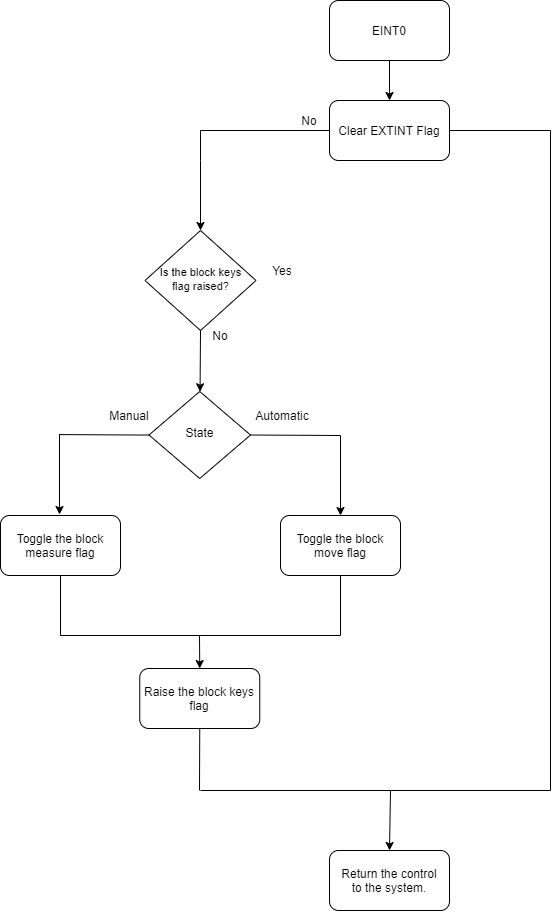

The diagram above was exported from draw.io. Its source (the exported page's mxGraphModel, read from the mxfile embedded in the PNG):
<mxGraphModel dx="1673" dy="852" grid="1" gridSize="10" guides="1" tooltips="1" connect="1" arrows="1" fold="1" page="1" pageScale="1" pageWidth="827" pageHeight="1169" math="0" shadow="0">
  <root>
    <mxCell id="0" />
    <mxCell id="1" parent="0" />
    <mxCell id="2" value="EINT0" style="rounded=1;whiteSpace=wrap;html=1;" vertex="1" parent="1">
      <mxGeometry x="459" y="50" width="120" height="60" as="geometry" />
    </mxCell>
    <mxCell id="3" value="Clear EXTINT Flag" style="rounded=1;whiteSpace=wrap;html=1;" vertex="1" parent="1">
      <mxGeometry x="459" y="150" width="120" height="60" as="geometry" />
    </mxCell>
    <mxCell id="4" value="" style="endArrow=classic;html=1;exitX=0.5;exitY=1;exitDx=0;exitDy=0;entryX=0.5;entryY=0;entryDx=0;entryDy=0;" edge="1" source="2" target="3" parent="1">
      <mxGeometry width="50" height="50" relative="1" as="geometry">
        <mxPoint x="503" y="-155" as="sourcePoint" />
        <mxPoint x="519" y="-114" as="targetPoint" />
      </mxGeometry>
    </mxCell>
    <mxCell id="5" value="&lt;span style=&quot;font-size: 11px&quot;&gt;Is the block keys flag raised?&lt;/span&gt;" style="rhombus;whiteSpace=wrap;html=1;shadow=0;fontFamily=Helvetica;fontSize=12;align=center;strokeWidth=1;spacing=6;spacingTop=-4;" vertex="1" parent="1">
      <mxGeometry x="274.5" y="280" width="111" height="100" as="geometry" />
    </mxCell>
    <mxCell id="6" value="" style="endArrow=classic;html=1;exitX=0.5;exitY=1;exitDx=0;exitDy=0;" edge="1" source="5" target="7" parent="1">
      <mxGeometry width="50" height="50" relative="1" as="geometry">
        <mxPoint x="333" y="240" as="sourcePoint" />
        <mxPoint x="330" y="293" as="targetPoint" />
      </mxGeometry>
    </mxCell>
    <mxCell id="7" value="State" style="rhombus;whiteSpace=wrap;html=1;shadow=0;fontFamily=Helvetica;fontSize=12;align=center;strokeWidth=1;spacing=6;spacingTop=-4;" vertex="1" parent="1">
      <mxGeometry x="278.5" y="441" width="101.5" height="87" as="geometry" />
    </mxCell>
    <mxCell id="8" value="Automatic" style="text;html=1;strokeColor=none;fillColor=none;align=center;verticalAlign=middle;whiteSpace=wrap;rounded=0;" vertex="1" parent="1">
      <mxGeometry x="391.5" y="455" width="40" height="20" as="geometry" />
    </mxCell>
    <mxCell id="9" value="" style="endArrow=classic;html=1;entryX=0.5;entryY=0;entryDx=0;entryDy=0;" edge="1" target="5" parent="1">
      <mxGeometry width="50" height="50" relative="1" as="geometry">
        <mxPoint x="330" y="210" as="sourcePoint" />
        <mxPoint x="610" y="10" as="targetPoint" />
      </mxGeometry>
    </mxCell>
    <mxCell id="10" value="No" style="text;html=1;strokeColor=none;fillColor=none;align=center;verticalAlign=middle;whiteSpace=wrap;rounded=0;" vertex="1" parent="1">
      <mxGeometry x="330" y="375" width="40" height="20" as="geometry" />
    </mxCell>
    <mxCell id="11" value="No" style="text;html=1;strokeColor=none;fillColor=none;align=center;verticalAlign=middle;whiteSpace=wrap;rounded=0;" vertex="1" parent="1">
      <mxGeometry x="419" y="160" width="40" height="20" as="geometry" />
    </mxCell>
    <mxCell id="12" value="Return the control&lt;br&gt;to the system." style="rounded=1;whiteSpace=wrap;html=1;" vertex="1" parent="1">
      <mxGeometry x="459" y="900" width="120" height="60" as="geometry" />
    </mxCell>
    <mxCell id="13" value="Manual" style="text;html=1;strokeColor=none;fillColor=none;align=center;verticalAlign=middle;whiteSpace=wrap;rounded=0;" vertex="1" parent="1">
      <mxGeometry x="238.5" y="455" width="40" height="20" as="geometry" />
    </mxCell>
    <mxCell id="14" value="Yes" style="text;html=1;strokeColor=none;fillColor=none;align=center;verticalAlign=middle;whiteSpace=wrap;rounded=0;" vertex="1" parent="1">
      <mxGeometry x="391.5" y="310" width="40" height="20" as="geometry" />
    </mxCell>
    <mxCell id="15" value="" style="endArrow=none;html=1;exitX=1;exitY=0.5;exitDx=0;exitDy=0;" edge="1" source="7" parent="1">
      <mxGeometry width="50" height="50" relative="1" as="geometry">
        <mxPoint x="480" y="605" as="sourcePoint" />
        <mxPoint x="470" y="485" as="targetPoint" />
      </mxGeometry>
    </mxCell>
    <mxCell id="16" value="" style="endArrow=classic;html=1;" edge="1" parent="1">
      <mxGeometry width="50" height="50" relative="1" as="geometry">
        <mxPoint x="470" y="485" as="sourcePoint" />
        <mxPoint x="470" y="565" as="targetPoint" />
      </mxGeometry>
    </mxCell>
    <mxCell id="17" value="Toggle the block move flag" style="rounded=1;whiteSpace=wrap;html=1;" vertex="1" parent="1">
      <mxGeometry x="410" y="565" width="120" height="60" as="geometry" />
    </mxCell>
    <mxCell id="18" value="" style="endArrow=none;html=1;exitX=1;exitY=0.5;exitDx=0;exitDy=0;" edge="1" parent="1">
      <mxGeometry width="50" height="50" relative="1" as="geometry">
        <mxPoint x="188.5" y="484.08000000000015" as="sourcePoint" />
        <mxPoint x="278.5" y="484.5799999999999" as="targetPoint" />
      </mxGeometry>
    </mxCell>
    <mxCell id="19" value="" style="endArrow=classic;html=1;" edge="1" parent="1">
      <mxGeometry width="50" height="50" relative="1" as="geometry">
        <mxPoint x="189" y="484" as="sourcePoint" />
        <mxPoint x="189" y="564" as="targetPoint" />
      </mxGeometry>
    </mxCell>
    <mxCell id="20" value="Toggle the block measure flag" style="rounded=1;whiteSpace=wrap;html=1;" vertex="1" parent="1">
      <mxGeometry x="130" y="565" width="120" height="60" as="geometry" />
    </mxCell>
    <mxCell id="21" value="Raise the block keys flag" style="rounded=1;whiteSpace=wrap;html=1;" vertex="1" parent="1">
      <mxGeometry x="269.25" y="718" width="120" height="60" as="geometry" />
    </mxCell>
    <mxCell id="22" value="" style="endArrow=none;html=1;entryX=0.5;entryY=1;entryDx=0;entryDy=0;" edge="1" target="20" parent="1">
      <mxGeometry width="50" height="50" relative="1" as="geometry">
        <mxPoint x="190" y="685" as="sourcePoint" />
        <mxPoint x="170" y="675" as="targetPoint" />
      </mxGeometry>
    </mxCell>
    <mxCell id="23" value="" style="endArrow=none;html=1;entryX=0.5;entryY=1;entryDx=0;entryDy=0;" edge="1" target="17" parent="1">
      <mxGeometry width="50" height="50" relative="1" as="geometry">
        <mxPoint x="470" y="685" as="sourcePoint" />
        <mxPoint x="490" y="665" as="targetPoint" />
      </mxGeometry>
    </mxCell>
    <mxCell id="24" value="" style="endArrow=none;html=1;" edge="1" parent="1">
      <mxGeometry width="50" height="50" relative="1" as="geometry">
        <mxPoint x="190" y="685" as="sourcePoint" />
        <mxPoint x="470" y="685" as="targetPoint" />
      </mxGeometry>
    </mxCell>
    <mxCell id="25" value="" style="endArrow=classic;html=1;entryX=0.5;entryY=0;entryDx=0;entryDy=0;" edge="1" target="21" parent="1">
      <mxGeometry width="50" height="50" relative="1" as="geometry">
        <mxPoint x="329" y="685" as="sourcePoint" />
        <mxPoint x="600" y="695" as="targetPoint" />
      </mxGeometry>
    </mxCell>
    <mxCell id="26" value="" style="endArrow=none;html=1;entryX=0;entryY=0.5;entryDx=0;entryDy=0;" edge="1" target="3" parent="1">
      <mxGeometry width="50" height="50" relative="1" as="geometry">
        <mxPoint x="330" y="180" as="sourcePoint" />
        <mxPoint x="290" y="150" as="targetPoint" />
      </mxGeometry>
    </mxCell>
    <mxCell id="27" value="" style="endArrow=none;html=1;" edge="1" parent="1">
      <mxGeometry width="50" height="50" relative="1" as="geometry">
        <mxPoint x="330" y="210" as="sourcePoint" />
        <mxPoint x="330" y="180" as="targetPoint" />
      </mxGeometry>
    </mxCell>
    <mxCell id="28" value="" style="endArrow=none;html=1;entryX=0.5;entryY=1;entryDx=0;entryDy=0;" edge="1" target="21" parent="1">
      <mxGeometry width="50" height="50" relative="1" as="geometry">
        <mxPoint x="329" y="840" as="sourcePoint" />
        <mxPoint x="420" y="820" as="targetPoint" />
      </mxGeometry>
    </mxCell>
    <mxCell id="29" value="" style="endArrow=none;html=1;exitX=1;exitY=0.5;exitDx=0;exitDy=0;" edge="1" source="3" parent="1">
      <mxGeometry width="50" height="50" relative="1" as="geometry">
        <mxPoint x="620" y="280" as="sourcePoint" />
        <mxPoint x="680" y="180" as="targetPoint" />
      </mxGeometry>
    </mxCell>
    <mxCell id="30" value="" style="endArrow=none;html=1;" edge="1" parent="1">
      <mxGeometry width="50" height="50" relative="1" as="geometry">
        <mxPoint x="680" y="840" as="sourcePoint" />
        <mxPoint x="680" y="180" as="targetPoint" />
      </mxGeometry>
    </mxCell>
    <mxCell id="31" value="" style="endArrow=none;html=1;" edge="1" parent="1">
      <mxGeometry width="50" height="50" relative="1" as="geometry">
        <mxPoint x="330" y="840" as="sourcePoint" />
        <mxPoint x="680" y="840" as="targetPoint" />
      </mxGeometry>
    </mxCell>
    <mxCell id="32" value="" style="endArrow=classic;html=1;entryX=0.5;entryY=0;entryDx=0;entryDy=0;" edge="1" target="12" parent="1">
      <mxGeometry width="50" height="50" relative="1" as="geometry">
        <mxPoint x="520" y="840" as="sourcePoint" />
        <mxPoint x="420" y="860" as="targetPoint" />
      </mxGeometry>
    </mxCell>
  </root>
</mxGraphModel>